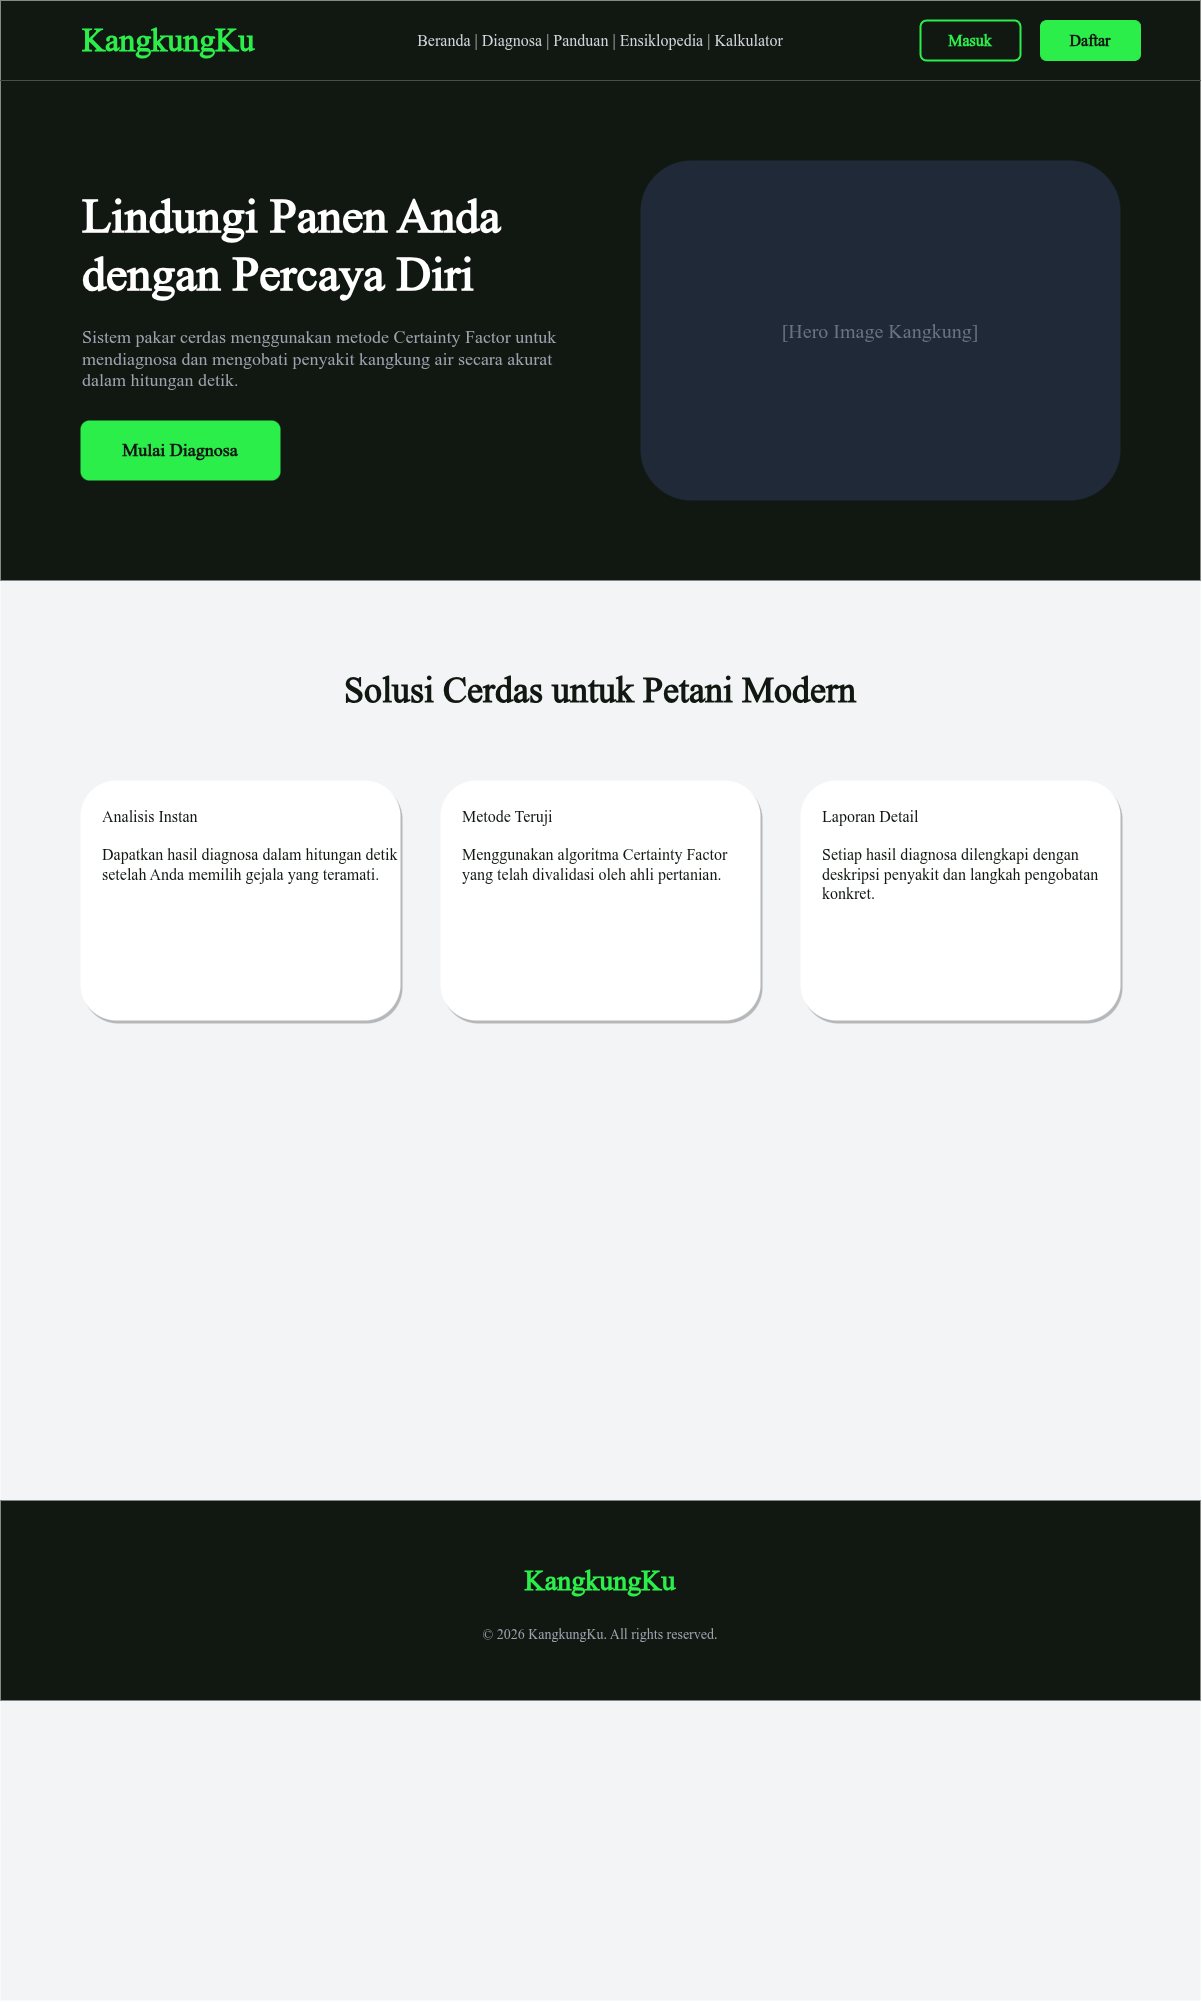

The diagram above was exported from draw.io. Its source (the exported page's mxGraphModel, read from the mxfile embedded in the PNG):
<mxGraphModel dx="724" dy="821" grid="1" gridSize="10" guides="1" tooltips="1" connect="1" arrows="1" fold="1" page="1" pageScale="1" pageWidth="1200" pageHeight="1600" math="0" shadow="0">
  <root>
    <mxCell id="0" />
    <mxCell id="1" parent="0" />
    <mxCell id="bg" value="" style="rounded=0;whiteSpace=wrap;html=1;fillColor=#F3F4F6;strokeColor=none;" parent="1" vertex="1">
      <mxGeometry width="1200" height="2000" as="geometry" />
    </mxCell>
    <mxCell id="nav_bg" value="" style="rounded=0;whiteSpace=wrap;html=1;fillColor=#111812;strokeColor=none;" parent="1" vertex="1">
      <mxGeometry width="1200" height="80" as="geometry" />
    </mxCell>
    <mxCell id="logo" value="KangkungKu" style="text;html=1;strokeColor=none;fillColor=none;align=left;verticalAlign=middle;whiteSpace=wrap;rounded=0;fontColor=#2BEE4B;fontSize=32;fontStyle=1;fontFamily=Space Grotesk;" parent="1" vertex="1">
      <mxGeometry x="80" y="20" width="200" height="40" as="geometry" />
    </mxCell>
    <mxCell id="nav_links" value="Beranda | Diagnosa | Panduan | Ensiklopedia | Kalkulator" style="text;html=1;strokeColor=none;fillColor=none;align=center;verticalAlign=middle;whiteSpace=wrap;rounded=0;fontColor=#D1D5DB;fontSize=16;fontFamily=Space Grotesk;" parent="1" vertex="1">
      <mxGeometry x="300" y="20" width="600" height="40" as="geometry" />
    </mxCell>
    <mxCell id="btn_login" value="Masuk" style="rounded=1;whiteSpace=wrap;html=1;fillColor=none;strokeColor=#2BEE4B;strokeWidth=2;fontColor=#2BEE4B;fontStyle=1;fontSize=16;fontFamily=Space Grotesk;" parent="1" vertex="1">
      <mxGeometry x="920" y="20" width="100" height="40" as="geometry" />
    </mxCell>
    <mxCell id="btn_register" value="Daftar" style="rounded=1;whiteSpace=wrap;html=1;fillColor=#2BEE4B;strokeColor=#2BEE4B;fontColor=#111812;fontStyle=1;fontSize=16;fontFamily=Space Grotesk;" parent="1" vertex="1">
      <mxGeometry x="1040" y="20" width="100" height="40" as="geometry" />
    </mxCell>
    <mxCell id="hero_bg" value="" style="rounded=0;whiteSpace=wrap;html=1;fillColor=#111812;strokeColor=none;" parent="1" vertex="1">
      <mxGeometry y="80" width="1200" height="500" as="geometry" />
    </mxCell>
    <mxCell id="hero_title" value="Lindungi Panen Anda dengan Percaya Diri" style="text;html=1;strokeColor=none;fillColor=none;align=left;verticalAlign=top;whiteSpace=wrap;rounded=0;fontColor=#FFFFFF;fontSize=48;fontStyle=1;fontFamily=Space Grotesk;" parent="1" vertex="1">
      <mxGeometry x="80" y="180" width="550" height="120" as="geometry" />
    </mxCell>
    <mxCell id="hero_sub" value="Sistem pakar cerdas menggunakan metode Certainty Factor untuk mendiagnosa dan mengobati penyakit kangkung air secara akurat dalam hitungan detik." style="text;html=1;strokeColor=none;fillColor=none;align=left;verticalAlign=top;whiteSpace=wrap;rounded=0;fontColor=#9CA3AF;fontSize=18;fontFamily=Space Grotesk;" parent="1" vertex="1">
      <mxGeometry x="80" y="320" width="500" height="80" as="geometry" />
    </mxCell>
    <mxCell id="hero_btn" value="Mulai Diagnosa" style="rounded=1;whiteSpace=wrap;html=1;fillColor=#2BEE4B;strokeColor=none;fontColor=#111812;fontStyle=1;fontSize=18;fontFamily=Space Grotesk;" parent="1" vertex="1">
      <mxGeometry x="80" y="420" width="200" height="60" as="geometry" />
    </mxCell>
    <mxCell id="hero_img" value="[Hero Image Kangkung]" style="rounded=1;whiteSpace=wrap;html=1;fillColor=#1F2937;strokeColor=none;fontColor=#6B7280;fontSize=20;fontFamily=Space Grotesk;" parent="1" vertex="1">
      <mxGeometry x="640" y="160" width="480" height="340" as="geometry" />
    </mxCell>
    <mxCell id="feat_title" value="Solusi Cerdas untuk Petani Modern" style="text;html=1;strokeColor=none;fillColor=none;align=center;verticalAlign=middle;whiteSpace=wrap;rounded=0;fontColor=#111812;fontSize=36;fontStyle=1;fontFamily=Space Grotesk;" parent="1" vertex="1">
      <mxGeometry x="300" y="660" width="600" height="60" as="geometry" />
    </mxCell>
    <mxCell id="feat1_card" value="Analisis Instan&#10;&#10;Dapatkan hasil diagnosa dalam hitungan detik setelah Anda memilih gejala yang teramati." style="rounded=1;whiteSpace=wrap;html=1;fillColor=#FFFFFF;strokeColor=none;shadow=1;fontColor=#111812;fontSize=16;align=left;verticalAlign=top;spacingTop=20;spacingLeft=20;fontFamily=Space Grotesk;" parent="1" vertex="1">
      <mxGeometry x="80" y="780" width="320" height="240" as="geometry" />
    </mxCell>
    <mxCell id="feat2_card" value="Metode Teruji&#10;&#10;Menggunakan algoritma Certainty Factor yang telah divalidasi oleh ahli pertanian." style="rounded=1;whiteSpace=wrap;html=1;fillColor=#FFFFFF;strokeColor=none;shadow=1;fontColor=#111812;fontSize=16;align=left;verticalAlign=top;spacingTop=20;spacingLeft=20;fontFamily=Space Grotesk;" parent="1" vertex="1">
      <mxGeometry x="440" y="780" width="320" height="240" as="geometry" />
    </mxCell>
    <mxCell id="feat3_card" value="Laporan Detail&#10;&#10;Setiap hasil diagnosa dilengkapi dengan deskripsi penyakit dan langkah pengobatan konkret." style="rounded=1;whiteSpace=wrap;html=1;fillColor=#FFFFFF;strokeColor=none;shadow=1;fontColor=#111812;fontSize=16;align=left;verticalAlign=top;spacingTop=20;spacingLeft=20;fontFamily=Space Grotesk;" parent="1" vertex="1">
      <mxGeometry x="800" y="780" width="320" height="240" as="geometry" />
    </mxCell>
    <mxCell id="footer_bg" value="" style="rounded=0;whiteSpace=wrap;html=1;fillColor=#111812;strokeColor=none;" parent="1" vertex="1">
      <mxGeometry y="1500" width="1200" height="200" as="geometry" />
    </mxCell>
    <mxCell id="footer_logo" value="KangkungKu" style="text;html=1;strokeColor=none;fillColor=none;align=center;verticalAlign=middle;whiteSpace=wrap;rounded=0;fontColor=#2BEE4B;fontSize=28;fontStyle=1;fontFamily=Space Grotesk;" parent="1" vertex="1">
      <mxGeometry x="500" y="1560" width="200" height="40" as="geometry" />
    </mxCell>
    <mxCell id="footer_copy" value="© 2026 KangkungKu. All rights reserved." style="text;html=1;strokeColor=none;fillColor=none;align=center;verticalAlign=middle;whiteSpace=wrap;rounded=0;fontColor=#9CA3AF;fontSize=14;fontFamily=Space Grotesk;" parent="1" vertex="1">
      <mxGeometry x="450" y="1620" width="300" height="30" as="geometry" />
    </mxCell>
  </root>
</mxGraphModel>